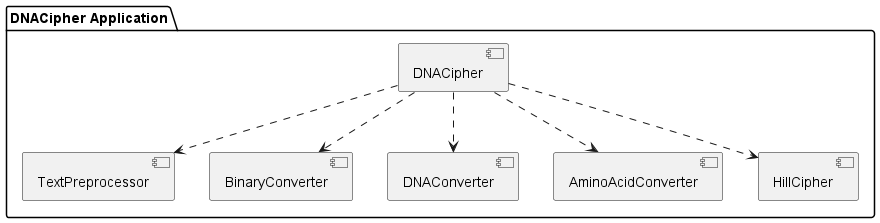

The diagram above was rendered by PlantUML. Its source (embedded in the PNG):
@startuml
package "DNACipher Application" {
  [DNACipher] as DNACipher
  [TextPreprocessor] as TextPreprocessor
  [BinaryConverter] as BinaryConverter
  [DNAConverter] as DNAConverter
  [AminoAcidConverter] as AminoAcidConverter
  [HillCipher] as HillCipher
}

DNACipher ..> TextPreprocessor
DNACipher ..> BinaryConverter
DNACipher ..> DNAConverter
DNACipher ..> AminoAcidConverter
DNACipher ..> HillCipher
@enduml